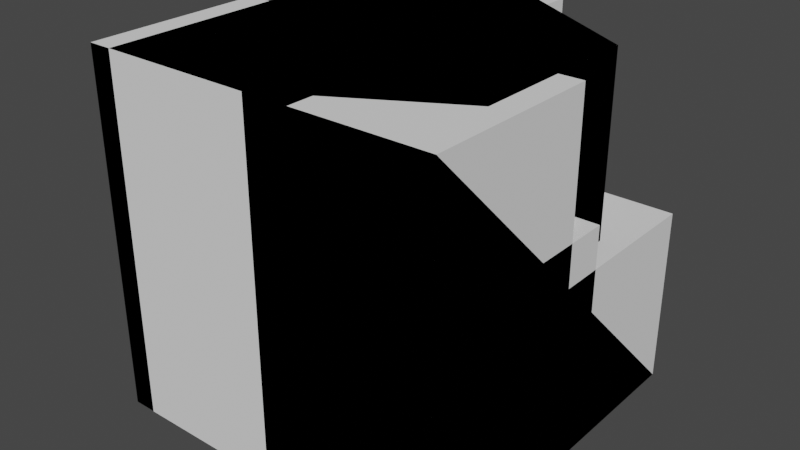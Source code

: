 # Source: Robuzzle.blend  (saved by Blender 2.82.7; exported with 4.5.12 LTS)
import bpy
from mathutils import Matrix  # noqa: F401  (used for matrix-valued properties, if any)

bpy.ops.wm.read_factory_settings(use_empty=True)
scene = bpy.context.scene
scene.name = 'Scene'

# ---- collections
col_collection = bpy.data.collections.new('Collection'); scene.collection.children.link(col_collection)

# ---- materials (node trees are filled in below, after node groups)
mat_material = bpy.data.materials.new('Material')
mat_material.alpha_threshold = 0.0
mat_material.use_transparent_shadow = False
mat_material.line_color = (0.0, 0.0, 0.0, 1.0)

# ---- material node trees
mat_material.use_nodes = True; mat_material.node_tree.nodes.clear()
_N = mat_material.node_tree.nodes; _L = mat_material.node_tree.links
n0 = _N.new('ShaderNodeOutputMaterial'); n0.name = 'Material Output'; n0.location = (300, 300)
n1 = _N.new('ShaderNodeBsdfPrincipled'); n1.name = 'Principled BSDF'; n1.location = (10, 300)
n1.distribution = 'GGX'
n1.subsurface_method = 'BURLEY'
n1.inputs[2].default_value = 0.4
n1.inputs[3].default_value = 1.45
n1.inputs[27].default_value = (0.0, 0.0, 0.0, 1.0)
n1.inputs[28].default_value = 1.0
_L.new(n1.outputs[0], n0.inputs[0])
n0.is_active_output = True

# ---- world
world_world = bpy.data.worlds.new('World'); scene.world = world_world
world_world.use_nodes = True; world_world.node_tree.nodes.clear()
_N = world_world.node_tree.nodes; _L = world_world.node_tree.links
n0 = _N.new('ShaderNodeOutputWorld'); n0.name = 'World Output'; n0.location = (300, 300)
n1 = _N.new('ShaderNodeBackground'); n1.name = 'Background'; n1.location = (10, 300)
n1.inputs[0].default_value = (0.05088, 0.05088, 0.05088, 1.0)
_L.new(n1.outputs[0], n0.inputs[0])
n0.is_active_output = True
world_world.color = (0.05088, 0.05088, 0.05088)
world_world.use_sun_shadow = False
world_world.sun_shadow_jitter_overblur = 0.0

# ---- meshes
me_cube = bpy.data.meshes.new('Cube')
me_cube.from_pydata([(0.2037, 0.2037, 1.0), (0.2037, 0.2037, -1.0), (0.2037, -0.2037, 1.0), (0.2037, -0.2037, -1.0), (-0.2037, 0.2037, 1.0), (-0.2037, 0.2037, -1.0), (-0.2037, -0.2037, 1.0), (-0.2037, -0.2037, -1.0)], [], [(0, 4, 6, 2), (3, 2, 6, 7), (7, 6, 4, 5), (5, 1, 3, 7), (1, 0, 2, 3), (5, 4, 0, 1)])
_uv = me_cube.uv_layers.new(name='UVMap')
_uv.uv.foreach_set('vector', [0.625, 0.5, 0.875, 0.5, 0.875, 0.75, 0.625, 0.75, 0.375, 0.75, 0.625, 0.75, 0.625, 1.0, 0.375, 1.0, 0.375, 0.0, 0.625, 0.0, 0.625, 0.25, 0.375, 0.25, 0.125, 0.5, 0.375, 0.5, 0.375, 0.75, 0.125, 0.75, 0.375, 0.5, 0.625, 0.5, 0.625, 0.75, 0.375, 0.75, 0.375, 0.25, 0.625, 0.25, 0.625, 0.5, 0.375, 0.5])
me_cube.materials.append(mat_material)
me_cube.use_remesh_preserve_volume = False
me_cube.use_remesh_preserve_attributes = False
me_cube.use_mirror_vertex_groups = False
me_cube.update()
me_cube_001 = bpy.data.meshes.new('Cube.001')
me_cube_001.from_pydata([(-0.5, -0.5, -1.0), (-0.5, -1.0, -0.5), (-1.0, -0.5, -0.5), (-0.5, -1.0, 0.5), (-0.5, -0.5, 1.0), (-1.0, -0.5, 0.5), (-0.5, 0.5, -1.0), (-1.0, 0.5, -0.5), (-0.5, 1.0, -0.5), (-0.5, 0.5, 1.0), (-0.5, 1.0, 0.5), (-1.0, 0.5, 0.5), (0.5, -0.5, -1.0), (1.0, -0.235, -0.235), (0.5, -1.0, -0.5), (0.5, -0.5, 1.0), (0.5, -1.0, 0.5), (1.0, -0.235, 0.235), (0.5, 0.5, -1.0), (0.5, 1.0, -0.5), (1.0, 0.235, -0.235), (0.5, 0.5, 1.0), (1.0, 0.235, 0.235), (0.5, 1.0, 0.5), (0.509, 0.235, 0.235), (0.509, 0.235, -0.235), (0.509, -0.235, -0.235), (0.509, -0.235, 0.235)], [], [(14, 16, 3, 1), (20, 22, 17, 13), (21, 9, 4, 15), (2, 5, 11, 7), (8, 10, 23, 19), (0, 1, 2), (3, 4, 5), (6, 7, 8), (9, 10, 11), (22, 24, 27, 17), (17, 27, 26, 13), (20, 25, 24, 22), (25, 24, 27, 26), (6, 0, 2, 7), (1, 3, 5, 2), (4, 9, 11, 5), (10, 8, 7, 11), (18, 6, 8, 19), (9, 21, 23, 10), (23, 24, 25, 19), (16, 14, 26, 27), (21, 15, 27, 24), (13, 26, 25, 20), (0, 12, 14, 1), (15, 4, 3, 16), (6, 18, 12, 0), (18, 25, 26, 12), (18, 19, 25), (23, 21, 24), (14, 12, 26), (15, 16, 27)])
_uv = me_cube_001.uv_layers.new(name='UVMap')
_uv.uv.foreach_set('vector', [0.4375, 0.8125, 0.5625, 0.8125, 0.5625, 0.9375, 0.4375, 0.9375, 0.4375, 0.5625, 0.5625, 0.5625, 0.5625, 0.6875, 0.4375, 0.6875, 0.6875, 0.5625, 0.8125, 0.5625, 0.8125, 0.6875, 0.6875, 0.6875, 0.4375, 0.0625, 0.5625, 0.0625, 0.5625, 0.1875, 0.4375, 0.1875, 0.4375, 0.3125, 0.5625, 0.3125, 0.5625, 0.4375, 0.4375, 0.4375, 0.1875, 0.6875, 0.1875, 0.75, 0.125, 0.6875, 0.5625, 0.9375, 0.625, 0.9375, 0.5625, 1.0, 0.1875, 0.5625, 0.125, 0.5625, 0.1875, 0.5, 0.8125, 0.5625, 0.8125, 0.5, 0.875, 0.5625, 0.5625, 0.5625, 0.5625, 0.5625, 0.5625, 0.6875, 0.5625, 0.6875, 0.5625, 0.6875, 0.5625, 0.6875, 0.4375, 0.6875, 0.4375, 0.6875, 0.4375, 0.5625, 0.4375, 0.5625, 0.5625, 0.5625, 0.5625, 0.5625, 0.4375, 0.5625, 0.5625, 0.5625, 0.5625, 0.6875, 0.4375, 0.6875, 0.1875, 0.5625, 0.1875, 0.6875, 0.125, 0.6875, 0.125, 0.5625, 0.4375, 0.9375, 0.5625, 0.9375, 0.5625, 1.0, 0.4375, 1.0, 0.8125, 0.6875, 0.8125, 0.5625, 0.875, 0.5625, 0.875, 0.6875, 0.5625, 0.3125, 0.4375, 0.3125, 0.4375, 0.1875, 0.5625, 0.1875, 0.3125, 0.5625, 0.1875, 0.5625, 0.1875, 0.5, 0.3125, 0.5, 0.8125, 0.5625, 0.6875, 0.5625, 0.6875, 0.5, 0.8125, 0.5, 0.5625, 0.4375, 0.5625, 0.5625, 0.4375, 0.5625, 0.4375, 0.4375, 0.5625, 0.8125, 0.4375, 0.8125, 0.4375, 0.6875, 0.5625, 0.6875, 0.6875, 0.5625, 0.6875, 0.6875, 0.5625, 0.6875, 0.5625, 0.5625, 0.4375, 0.6875, 0.4375, 0.6875, 0.4375, 0.5625, 0.4375, 0.5625, 0.1875, 0.6875, 0.3125, 0.6875, 0.3125, 0.75, 0.1875, 0.75, 0.6875, 0.6875, 0.8125, 0.6875, 0.8125, 0.75, 0.6875, 0.75, 0.1875, 0.5625, 0.3125, 0.5625, 0.3125, 0.6875, 0.1875, 0.6875, 0.3125, 0.5625, 0.4375, 0.5625, 0.4375, 0.6875, 0.3125, 0.6875, 0.3125, 0.5625, 0.4375, 0.4375, 0.4375, 0.5625, 0.5625, 0.4375, 0.6875, 0.5625, 0.5625, 0.5625, 0.4375, 0.8125, 0.3125, 0.6875, 0.4375, 0.6875, 0.6875, 0.6875, 0.5625, 0.8125, 0.5625, 0.6875])
me_cube_001.use_remesh_fix_poles = True
me_cube_001.use_remesh_preserve_attributes = False
me_cube_001.use_mirror_vertex_groups = False
me_cube_001.update()
me_cylinder = bpy.data.meshes.new('Cylinder')
me_cylinder.from_pydata([(0.0, 1.0, -1.0), (0.0, 1.0, 1.0), (0.866, 0.5, -1.0), (0.866, 0.5, 1.0), (0.866, -0.5, -1.0), (0.866, -0.5, 1.0), (-8.742e-08, -1.0, -1.0), (-8.742e-08, -1.0, 1.0), (-0.866, -0.5, -1.0), (-0.866, -0.5, 1.0), (-0.866, 0.5, -1.0), (-0.866, 0.5, 1.0), (-9.433e-09, 0.5252, 1.0), (0.4548, 0.2626, 1.0), (0.4548, -0.2626, 1.0), (-5.535e-08, -0.5252, 1.0), (-0.4548, -0.2626, 1.0), (-0.4548, 0.2626, 1.0), (3.545e-08, 0.5252, -1.0), (0.4548, 0.2626, -1.0), (0.4548, -0.2626, -1.0), (-1.046e-08, -0.5252, -1.0), (-0.4548, -0.2626, -1.0), (-0.4548, 0.2626, -1.0)], [], [(0, 1, 3, 2), (2, 3, 5, 4), (4, 5, 7, 6), (6, 7, 9, 8), (5, 3, 13, 14), (8, 9, 11, 10), (10, 11, 1, 0), (11, 9, 16, 17), (3, 1, 12, 13), (7, 5, 14, 15), (1, 11, 17, 12), (9, 7, 15, 16), (12, 17, 23, 18), (16, 15, 21, 22), (14, 13, 19, 20), (17, 16, 22, 23), (15, 14, 20, 21), (13, 12, 18, 19), (18, 23, 10, 0), (23, 22, 8, 10), (22, 21, 6, 8), (21, 20, 4, 6), (20, 19, 2, 4), (19, 18, 0, 2)])
_uv = me_cylinder.uv_layers.new(name='UVMap')
_uv.uv.foreach_set('vector', [1.0, 0.5, 1.0, 1.0, 0.8333, 1.0, 0.8333, 0.5, 0.8333, 0.5, 0.8333, 1.0, 0.6667, 1.0, 0.6667, 0.5, 0.6667, 0.5, 0.6667, 1.0, 0.5, 1.0, 0.5, 0.5, 0.5, 0.5, 0.5, 1.0, 0.3333, 1.0, 0.3333, 0.5, 0.6667, 1.0, 0.8333, 1.0, 0.8333, 1.0, 0.6667, 1.0, 0.3333, 0.5, 0.3333, 1.0, 0.1667, 1.0, 0.1667, 0.5, 0.1667, 0.5, 0.1667, 1.0, -8.941e-08, 1.0, -8.941e-08, 0.5, 0.1667, 1.0, 0.3333, 1.0, 0.3333, 1.0, 0.1667, 1.0, 0.8333, 1.0, 1.0, 1.0, 1.0, 1.0, 0.8333, 1.0, 0.5, 1.0, 0.6667, 1.0, 0.6667, 1.0, 0.5, 1.0, -8.941e-08, 1.0, 0.1667, 1.0, 0.1667, 1.0, -8.941e-08, 1.0, 0.3333, 1.0, 0.5, 1.0, 0.5, 1.0, 0.3333, 1.0, -8.941e-08, 1.0, 0.1667, 1.0, 0.1667, 1.0, -8.941e-08, 1.0, 0.3333, 1.0, 0.5, 1.0, 0.5, 1.0, 0.3333, 1.0, 0.6667, 1.0, 0.8333, 1.0, 0.8333, 1.0, 0.6667, 1.0, 0.1667, 1.0, 0.3333, 1.0, 0.3333, 1.0, 0.1667, 1.0, 0.5, 1.0, 0.6667, 1.0, 0.6667, 1.0, 0.5, 1.0, 0.8333, 1.0, 1.0, 1.0, 1.0, 1.0, 0.8333, 1.0, -8.941e-08, 1.0, 0.1667, 1.0, 0.1667, 0.5, -8.941e-08, 0.5, 0.1667, 1.0, 0.3333, 1.0, 0.3333, 0.5, 0.1667, 0.5, 0.3333, 1.0, 0.5, 1.0, 0.5, 0.5, 0.3333, 0.5, 0.5, 1.0, 0.6667, 1.0, 0.6667, 0.5, 0.5, 0.5, 0.6667, 1.0, 0.8333, 1.0, 0.8333, 0.5, 0.6667, 0.5, 0.8333, 1.0, 1.0, 1.0, 1.0, 0.5, 0.8333, 0.5])
me_cylinder.use_remesh_fix_poles = True
me_cylinder.use_remesh_preserve_attributes = False
me_cylinder.use_mirror_vertex_groups = False
me_cylinder.update()
me_cube_002 = bpy.data.meshes.new('Cube.002')
me_cube_002.from_pydata([(-1.0, -1.0, -1.0), (-1.0, -1.0, 1.0), (-1.0, 1.0, -1.0), (1.0, -1.0, -1.0), (1.0, -1.0, 1.0), (1.0, 1.0, -1.0), (-1.0, 0.0, 1.0), (1.0, 0.0, 1.0), (-1.0, 1.0, 0.0), (1.0, 1.0, 0.0), (1.0, 0.0, 0.0), (-1.0, 0.0, 0.0)], [], [(10, 7, 4, 3), (3, 4, 1, 0), (7, 6, 1, 4), (2, 5, 3, 0), (10, 9, 8, 11), (0, 1, 6, 11), (5, 9, 10, 3), (2, 8, 9, 5), (0, 11, 8, 2), (6, 7, 10, 11)])
_uv = me_cube_002.uv_layers.new(name='UVMap')
_uv.uv.foreach_set('vector', [0.5, 0.625, 0.625, 0.625, 0.625, 0.75, 0.5, 0.75, 0.5, 0.75, 0.625, 0.75, 0.625, 1.0, 0.5, 1.0, 0.625, 0.625, 0.875, 0.625, 0.875, 0.75, 0.625, 0.75, 0.125, 0.5, 0.375, 0.5, 0.375, 0.625, 0.125, 0.625, 0.5, 0.625, 0.5, 0.5, 0.5, 0.25, 0.5, 0.125, 0.5, 0.0, 0.625, 0.0, 0.625, 0.125, 0.5, 0.125, 0.375, 0.5, 0.5, 0.5, 0.5, 0.625, 0.375, 0.625, 0.375, 0.25, 0.5, 0.25, 0.5, 0.5, 0.375, 0.5, 0.375, 0.125, 0.5, 0.125, 0.5, 0.25, 0.375, 0.25, 0.625, 0.125, 0.625, 0.625, 0.5, 0.625, 0.5, 0.125])
me_cube_002.use_remesh_fix_poles = True
me_cube_002.use_remesh_preserve_attributes = False
me_cube_002.use_mirror_vertex_groups = False
me_cube_002.update()
me_cube_003 = bpy.data.meshes.new('Cube.003')
me_cube_003.from_pydata([(-1.0, -1.0, -1.0), (-1.0, -1.0, 1.0), (-1.0, 1.0, -1.0), (1.0, -1.0, -1.0), (1.0, -1.0, 1.0), (1.0, 1.0, -1.0)], [], [(2, 1, 4, 5), (0, 1, 2), (3, 5, 4), (3, 4, 1, 0), (2, 5, 3, 0)])
_uv = me_cube_003.uv_layers.new(name='UVMap')
_uv.uv.foreach_set('vector', [0.125, 0.5, 0.625, 1.0, 0.625, 0.75, 0.375, 0.5, 0.375, 1.0, 0.625, 1.0, 0.125, 0.5, 0.375, 0.75, 0.375, 0.5, 0.625, 0.75, 0.375, 0.75, 0.625, 0.75, 0.625, 1.0, 0.375, 1.0, 0.125, 0.5, 0.375, 0.5, 0.375, 0.75, 0.125, 0.75])
me_cube_003.use_remesh_fix_poles = True
me_cube_003.use_remesh_preserve_attributes = False
me_cube_003.use_mirror_vertex_groups = False
me_cube_003.update()
me_cylinder_001 = bpy.data.meshes.new('Cylinder.001')
me_cylinder_001.from_pydata([(0.0, 1.0, -1.0), (0.0, 1.0, 1.0), (0.866, 0.5, -1.0), (0.866, 0.5, 1.0), (0.866, -0.5, -1.0), (0.866, -0.5, 1.0), (-8.742e-08, -1.0, -1.0), (-8.742e-08, -1.0, 1.0), (-0.866, -0.5, -1.0), (-0.866, -0.5, 1.0), (-0.866, 0.5, -1.0), (-0.866, 0.5, 1.0)], [], [(0, 1, 3, 2), (2, 3, 5, 4), (4, 5, 7, 6), (6, 7, 9, 8), (3, 1, 11, 9, 7, 5), (8, 9, 11, 10), (10, 11, 1, 0), (0, 2, 4, 6, 8, 10)])
_uv = me_cylinder_001.uv_layers.new(name='UVMap')
_uv.uv.foreach_set('vector', [1.0, 0.5, 1.0, 1.0, 0.8333, 1.0, 0.8333, 0.5, 0.8333, 0.5, 0.8333, 1.0, 0.6667, 1.0, 0.6667, 0.5, 0.6667, 0.5, 0.6667, 1.0, 0.5, 1.0, 0.5, 0.5, 0.5, 0.5, 0.5, 1.0, 0.3333, 1.0, 0.3333, 0.5, 0.4578, 0.37, 0.25, 0.49, 0.04215, 0.37, 0.04215, 0.13, 0.25, 0.01, 0.4578, 0.13, 0.3333, 0.5, 0.3333, 1.0, 0.1667, 1.0, 0.1667, 0.5, 0.1667, 0.5, 0.1667, 1.0, -8.941e-08, 1.0, -8.941e-08, 0.5, 0.75, 0.49, 0.9578, 0.37, 0.9578, 0.13, 0.75, 0.01, 0.5422, 0.13, 0.5422, 0.37])
me_cylinder_001.use_remesh_fix_poles = True
me_cylinder_001.use_remesh_preserve_attributes = False
me_cylinder_001.use_mirror_vertex_groups = False
me_cylinder_001.update()
me_cube_004 = bpy.data.meshes.new('Cube.004')
me_cube_004.from_pydata([(-0.2568, -1.0, -1.0), (-0.2568, -1.0, 1.0), (-0.2568, 1.0, -1.0), (-0.2568, 1.0, 1.0), (0.2568, -1.0, -1.0), (0.2568, -1.0, 1.0), (0.2568, 1.0, -1.0), (0.2568, 1.0, 1.0)], [], [(0, 1, 3, 2), (2, 3, 7, 6), (6, 7, 5, 4), (4, 5, 1, 0), (2, 6, 4, 0), (7, 3, 1, 5)])
_uv = me_cube_004.uv_layers.new(name='UVMap')
_uv.uv.foreach_set('vector', [0.375, 0.0, 0.625, 0.0, 0.625, 0.25, 0.375, 0.25, 0.375, 0.25, 0.625, 0.25, 0.625, 0.5, 0.375, 0.5, 0.375, 0.5, 0.625, 0.5, 0.625, 0.75, 0.375, 0.75, 0.375, 0.75, 0.625, 0.75, 0.625, 1.0, 0.375, 1.0, 0.125, 0.5, 0.375, 0.5, 0.375, 0.75, 0.125, 0.75, 0.625, 0.5, 0.875, 0.5, 0.875, 0.75, 0.625, 0.75])
me_cube_004.use_remesh_fix_poles = True
me_cube_004.use_remesh_preserve_attributes = False
me_cube_004.use_mirror_vertex_groups = False
me_cube_004.update()
me_cylinder_002 = bpy.data.meshes.new('Cylinder.002')
me_cylinder_002.from_pydata([(0.0, 1.0, -1.0), (0.0, 1.0, 1.0), (0.866, 0.5, -1.0), (0.866, 0.5, 1.0), (0.866, -0.5, -1.0), (0.866, -0.5, 1.0), (-8.742e-08, -1.0, -1.0), (-8.742e-08, -1.0, 1.0), (-0.866, -1.001, -1.0), (-0.866, -1.001, 1.0), (-0.866, 1.001, -1.0), (-0.866, 1.001, 1.0)], [], [(0, 1, 3, 2), (2, 3, 5, 4), (4, 5, 7, 6), (6, 7, 9, 8), (3, 1, 11, 9, 7, 5), (8, 9, 11, 10), (10, 11, 1, 0), (0, 2, 4, 6, 8, 10)])
_uv = me_cylinder_002.uv_layers.new(name='UVMap')
_uv.uv.foreach_set('vector', [1.0, 0.5, 1.0, 1.0, 0.8333, 1.0, 0.8333, 0.5, 0.8333, 0.5, 0.8333, 1.0, 0.6667, 1.0, 0.6667, 0.5, 0.6667, 0.5, 0.6667, 1.0, 0.5, 1.0, 0.5, 0.5, 0.5, 0.5, 0.5, 1.0, 0.3333, 1.0, 0.3333, 0.5, 0.4578, 0.37, 0.25, 0.49, 0.04215, 0.37, 0.04215, 0.13, 0.25, 0.01, 0.4578, 0.13, 0.3333, 0.5, 0.3333, 1.0, 0.1667, 1.0, 0.1667, 0.5, 0.1667, 0.5, 0.1667, 1.0, -8.941e-08, 1.0, -8.941e-08, 0.5, 0.75, 0.49, 0.9578, 0.37, 0.9578, 0.13, 0.75, 0.01, 0.5422, 0.13, 0.5422, 0.37])
me_cylinder_002.use_remesh_fix_poles = True
me_cylinder_002.use_remesh_preserve_attributes = False
me_cylinder_002.use_mirror_vertex_groups = False
me_cylinder_002.update()
me_sphere = bpy.data.meshes.new('Sphere')
me_sphere.from_pydata([(0.0, 0.5878, 0.809), (0.0, 0.9511, 0.309), (0.0, 0.9511, -0.309), (0.0, 0.5878, -0.809), (0.4156, 0.4156, 0.809), (0.6725, 0.6725, 0.309), (0.6725, 0.6725, -0.309), (0.4156, 0.4156, -0.809), (0.5878, -8.521e-08, 0.809), (0.9511, -5.541e-08, 0.309), (0.9511, -8.521e-08, -0.309), (0.5878, -8.521e-08, -0.809), (0.0, -8.742e-08, -1.0), (0.4156, -0.4156, 0.809), (0.6725, -0.6725, 0.309), (0.6725, -0.6725, -0.309), (0.4156, -0.4156, -0.809), (2.213e-09, -0.5878, 0.809), (3.201e-08, -0.9511, 0.309), (3.201e-08, -0.9511, -0.309), (-2.759e-08, -0.5878, -0.809), (-6.182e-08, -1.492e-07, 1.0), (-0.4156, -0.4156, 0.809), (-0.6725, -0.6725, 0.309), (-0.6725, -0.6725, -0.309), (-0.4156, -0.4156, -0.809), (-0.5878, -8.521e-08, 0.809), (-0.9511, -5.541e-08, 0.309), (-0.9511, -5.541e-08, -0.309), (-0.5878, -2.561e-08, -0.809), (-0.4156, 0.4156, 0.809), (-0.6725, 0.6725, 0.309), (-0.6725, 0.6725, -0.309), (-0.4156, 0.4156, -0.809)], [], [(12, 3, 7), (2, 1, 5, 6), (0, 21, 4), (3, 2, 6, 7), (1, 0, 4, 5), (5, 4, 8, 9), (12, 7, 11), (6, 5, 9, 10), (4, 21, 8), (7, 6, 10, 11), (9, 8, 13, 14), (12, 11, 16), (10, 9, 14, 15), (8, 21, 13), (11, 10, 15, 16), (14, 13, 17, 18), (12, 16, 20), (15, 14, 18, 19), (13, 21, 17), (16, 15, 19, 20), (18, 17, 22, 23), (12, 20, 25), (19, 18, 23, 24), (17, 21, 22), (20, 19, 24, 25), (23, 22, 26, 27), (12, 25, 29), (24, 23, 27, 28), (22, 21, 26), (25, 24, 28, 29), (27, 26, 30, 31), (12, 29, 33), (28, 27, 31, 32), (26, 21, 30), (29, 28, 32, 33), (31, 30, 0, 1), (12, 33, 3), (32, 31, 1, 2), (30, 21, 0), (33, 32, 2, 3)])
_uv = me_sphere.uv_layers.new(name='UVMap')
_uv.uv.foreach_set('vector', [0.6875, 0.0, 0.75, 0.2, 0.625, 0.2, 0.75, 0.4, 0.75, 0.6, 0.625, 0.6, 0.625, 0.4, 0.75, 0.8, 0.6875, 1.0, 0.625, 0.8, 0.75, 0.2, 0.75, 0.4, 0.625, 0.4, 0.625, 0.2, 0.75, 0.6, 0.75, 0.8, 0.625, 0.8, 0.625, 0.6, 0.625, 0.6, 0.625, 0.8, 0.5, 0.8, 0.5, 0.6, 0.5625, 0.0, 0.625, 0.2, 0.5, 0.2, 0.625, 0.4, 0.625, 0.6, 0.5, 0.6, 0.5, 0.4, 0.625, 0.8, 0.5625, 1.0, 0.5, 0.8, 0.625, 0.2, 0.625, 0.4, 0.5, 0.4, 0.5, 0.2, 0.5, 0.6, 0.5, 0.8, 0.375, 0.8, 0.375, 0.6, 0.4375, 0.0, 0.5, 0.2, 0.375, 0.2, 0.5, 0.4, 0.5, 0.6, 0.375, 0.6, 0.375, 0.4, 0.5, 0.8, 0.4375, 1.0, 0.375, 0.8, 0.5, 0.2, 0.5, 0.4, 0.375, 0.4, 0.375, 0.2, 0.375, 0.6, 0.375, 0.8, 0.25, 0.8, 0.25, 0.6, 0.3125, 0.0, 0.375, 0.2, 0.25, 0.2, 0.375, 0.4, 0.375, 0.6, 0.25, 0.6, 0.25, 0.4, 0.375, 0.8, 0.3125, 1.0, 0.25, 0.8, 0.375, 0.2, 0.375, 0.4, 0.25, 0.4, 0.25, 0.2, 0.25, 0.6, 0.25, 0.8, 0.125, 0.8, 0.125, 0.6, 0.1875, 0.0, 0.25, 0.2, 0.125, 0.2, 0.25, 0.4, 0.25, 0.6, 0.125, 0.6, 0.125, 0.4, 0.25, 0.8, 0.1875, 1.0, 0.125, 0.8, 0.25, 0.2, 0.25, 0.4, 0.125, 0.4, 0.125, 0.2, 0.125, 0.6, 0.125, 0.8, 0.0, 0.8, 0.0, 0.6, 0.0625, 0.0, 0.125, 0.2, 0.0, 0.2, 0.125, 0.4, 0.125, 0.6, 0.0, 0.6, 0.0, 0.4, 0.125, 0.8, 0.0625, 1.0, 0.0, 0.8, 0.125, 0.2, 0.125, 0.4, 0.0, 0.4, 0.0, 0.2, 1.0, 0.6, 1.0, 0.8, 0.875, 0.8, 0.875, 0.6, 0.9375, 0.0, 1.0, 0.2, 0.875, 0.2, 1.0, 0.4, 1.0, 0.6, 0.875, 0.6, 0.875, 0.4, 1.0, 0.8, 0.9375, 1.0, 0.875, 0.8, 1.0, 0.2, 1.0, 0.4, 0.875, 0.4, 0.875, 0.2, 0.875, 0.6, 0.875, 0.8, 0.75, 0.8, 0.75, 0.6, 0.8125, 0.0, 0.875, 0.2, 0.75, 0.2, 0.875, 0.4, 0.875, 0.6, 0.75, 0.6, 0.75, 0.4, 0.875, 0.8, 0.8125, 1.0, 0.75, 0.8, 0.875, 0.2, 0.875, 0.4, 0.75, 0.4, 0.75, 0.2])
me_sphere.use_remesh_fix_poles = True
me_sphere.use_remesh_preserve_attributes = False
me_sphere.use_mirror_vertex_groups = False
me_sphere.update()
me_sphere_001 = bpy.data.meshes.new('Sphere.001')
me_sphere_001.from_pydata([(0.0, 0.5878, 0.809), (0.0, 0.9511, 0.309), (0.4156, 0.4156, 0.809), (0.6725, 0.6725, 0.309), (0.5878, -8.521e-08, 0.809), (0.9511, -5.541e-08, 0.309), (0.4156, -0.4156, 0.809), (0.6725, -0.6725, 0.309), (2.213e-09, -0.5878, 0.809), (3.201e-08, -0.9511, 0.309), (-6.182e-08, -1.492e-07, 1.0), (-0.4156, -0.4156, 0.809), (-0.6725, -0.6725, 0.309), (-0.5878, -8.521e-08, 0.809), (-0.9511, -5.541e-08, 0.309), (-0.4156, 0.4156, 0.809), (-0.6725, 0.6725, 0.309)], [], [(0, 10, 2), (1, 0, 2, 3), (2, 10, 4), (3, 2, 4, 5), (4, 10, 6), (5, 4, 6, 7), (6, 10, 8), (7, 6, 8, 9), (8, 10, 11), (9, 8, 11, 12), (11, 10, 13), (12, 11, 13, 14), (13, 10, 15), (14, 13, 15, 16), (15, 10, 0), (16, 15, 0, 1)])
_uv = me_sphere_001.uv_layers.new(name='UVMap')
_uv.uv.foreach_set('vector', [0.75, 0.8, 0.6875, 1.0, 0.625, 0.8, 0.75, 0.6, 0.75, 0.8, 0.625, 0.8, 0.625, 0.6, 0.625, 0.8, 0.5625, 1.0, 0.5, 0.8, 0.625, 0.6, 0.625, 0.8, 0.5, 0.8, 0.5, 0.6, 0.5, 0.8, 0.4375, 1.0, 0.375, 0.8, 0.5, 0.6, 0.5, 0.8, 0.375, 0.8, 0.375, 0.6, 0.375, 0.8, 0.3125, 1.0, 0.25, 0.8, 0.375, 0.6, 0.375, 0.8, 0.25, 0.8, 0.25, 0.6, 0.25, 0.8, 0.1875, 1.0, 0.125, 0.8, 0.25, 0.6, 0.25, 0.8, 0.125, 0.8, 0.125, 0.6, 0.125, 0.8, 0.0625, 1.0, 0.0, 0.8, 0.125, 0.6, 0.125, 0.8, 0.0, 0.8, 0.0, 0.6, 1.0, 0.8, 0.9375, 1.0, 0.875, 0.8, 1.0, 0.6, 1.0, 0.8, 0.875, 0.8, 0.875, 0.6, 0.875, 0.8, 0.8125, 1.0, 0.75, 0.8, 0.875, 0.6, 0.875, 0.8, 0.75, 0.8, 0.75, 0.6])
me_sphere_001.use_remesh_fix_poles = True
me_sphere_001.use_remesh_preserve_attributes = False
me_sphere_001.use_mirror_vertex_groups = False
me_sphere_001.update()
me_cylinder_003 = bpy.data.meshes.new('Cylinder.003')
me_cylinder_003.from_pydata([(0.0, 1.0, -1.0), (0.0, 1.0, -0.7177), (0.866, 0.5, -1.0), (0.866, 0.5, -0.7177), (0.866, -0.5, -1.0), (0.866, -0.5, -0.7177), (-8.742e-08, -1.0, -1.0), (-8.742e-08, -1.0, -0.7177), (-0.866, -0.5, -1.0), (-0.866, -0.5, -0.7177), (-0.866, 0.5, -1.0), (-0.866, 0.5, -0.7177), (-0.1308, 0.3692, -0.7902), (-0.1308, 0.3692, -0.1873), (-0.1308, 0.6308, -0.7902), (-0.1308, 0.6308, -0.1873), (0.1308, 0.3692, -0.7902), (0.1308, 0.3692, -0.1873), (0.1308, 0.6308, -0.7902), (0.1308, 0.6308, -0.1873), (-0.1308, -0.6308, -0.7902), (-0.1308, -0.6308, -0.1873), (-0.1308, -0.3692, -0.7902), (-0.1308, -0.3692, -0.1873), (0.1308, -0.6308, -0.7902), (0.1308, -0.6308, -0.1873), (0.1308, -0.3692, -0.7902), (0.1308, -0.3692, -0.1873)], [], [(0, 1, 3, 2), (2, 3, 5, 4), (4, 5, 7, 6), (6, 7, 9, 8), (3, 1, 11, 9, 7, 5), (8, 9, 11, 10), (10, 11, 1, 0), (12, 13, 15, 14), (14, 15, 19, 18), (18, 19, 17, 16), (16, 17, 13, 12), (19, 15, 13, 17), (20, 21, 23, 22), (22, 23, 27, 26), (26, 27, 25, 24), (24, 25, 21, 20), (27, 23, 21, 25)])
_uv = me_cylinder_003.uv_layers.new(name='UVMap')
_uv.uv.foreach_set('vector', [1.0, 0.5, 1.0, 1.0, 0.8333, 1.0, 0.8333, 0.5, 0.8333, 0.5, 0.8333, 1.0, 0.6667, 1.0, 0.6667, 0.5, 0.6667, 0.5, 0.6667, 1.0, 0.5, 1.0, 0.5, 0.5, 0.5, 0.5, 0.5, 1.0, 0.3333, 1.0, 0.3333, 0.5, 0.4578, 0.37, 0.25, 0.49, 0.04215, 0.37, 0.04215, 0.13, 0.25, 0.01, 0.4578, 0.13, 0.3333, 0.5, 0.3333, 1.0, 0.1667, 1.0, 0.1667, 0.5, 0.1667, 0.5, 0.1667, 1.0, -8.941e-08, 1.0, -8.941e-08, 0.5, 0.375, 0.0, 0.625, 0.0, 0.625, 0.25, 0.375, 0.25, 0.375, 0.25, 0.625, 0.25, 0.625, 0.5, 0.375, 0.5, 0.375, 0.5, 0.625, 0.5, 0.625, 0.75, 0.375, 0.75, 0.375, 0.75, 0.625, 0.75, 0.625, 1.0, 0.375, 1.0, 0.625, 0.5, 0.875, 0.5, 0.875, 0.75, 0.625, 0.75, 0.375, 0.0, 0.625, 0.0, 0.625, 0.25, 0.375, 0.25, 0.375, 0.25, 0.625, 0.25, 0.625, 0.5, 0.375, 0.5, 0.375, 0.5, 0.625, 0.5, 0.625, 0.75, 0.375, 0.75, 0.375, 0.75, 0.625, 0.75, 0.625, 1.0, 0.375, 1.0, 0.625, 0.5, 0.875, 0.5, 0.875, 0.75, 0.625, 0.75])
me_cylinder_003.use_remesh_fix_poles = True
me_cylinder_003.use_remesh_preserve_attributes = False
me_cylinder_003.use_mirror_vertex_groups = False
me_cylinder_003.update()

# ---- objects
ob_rail = bpy.data.objects.new('Rail', me_cube)
ob_motor = bpy.data.objects.new('Motor', me_cube_001)
ob_slider = bpy.data.objects.new('Slider', me_cylinder)
ob_stairs = bpy.data.objects.new('Stairs', me_cube_002)
ob_slope = bpy.data.objects.new('Slope', me_cube_003)
ob_cylinder = bpy.data.objects.new('Cylinder', me_cylinder_001)
ob_board = bpy.data.objects.new('Board', me_cube_004)
ob_halfcylinder = bpy.data.objects.new('HalfCylinder', me_cylinder_002)
ob_ball = bpy.data.objects.new('Ball', me_sphere)
ob_eye = bpy.data.objects.new('Eye', me_sphere_001)
ob_shocker = bpy.data.objects.new('Shocker', me_cylinder_003)

# ---- transforms, parenting, visibility, modifiers, constraints
ob_rail.location = (0.0, 0.0, 0.0)
ob_rail.lock_rotations_4d = False
ob_rail.empty_display_type = 'ARROWS'
ob_rail.lineart.crease_threshold = 0.0
ob_motor.location = (0.0, 0.0, 0.0)
ob_motor.lineart.crease_threshold = 0.0
ob_slider.location = (0.0, 0.0, 0.0)
ob_slider.lineart.crease_threshold = 0.0
ob_stairs.location = (0.0, 0.0, 0.0)
ob_stairs.lineart.crease_threshold = 0.0
ob_slope.location = (0.0, 0.0, 0.0)
ob_slope.lineart.crease_threshold = 0.0
ob_cylinder.location = (0.0, 0.0, 0.0)
ob_cylinder.lineart.crease_threshold = 0.0
ob_board.location = (0.0, 0.0, 0.0)
ob_board.lineart.crease_threshold = 0.0
ob_halfcylinder.location = (0.0, 0.0, 0.0)
ob_halfcylinder.lineart.crease_threshold = 0.0
ob_ball.location = (0.0, 0.0, 0.0)
ob_ball.lineart.crease_threshold = 0.0
ob_eye.location = (0.0, 0.0, 0.0)
ob_eye.lineart.crease_threshold = 0.0
ob_shocker.location = (0.0, 0.0, 0.0)
ob_shocker.lineart.crease_threshold = 0.0

# ---- collection membership
col_collection.objects.link(ob_rail)
col_collection.objects.link(ob_motor)
col_collection.objects.link(ob_slider)
col_collection.objects.link(ob_stairs)
col_collection.objects.link(ob_slope)
col_collection.objects.link(ob_cylinder)
col_collection.objects.link(ob_board)
col_collection.objects.link(ob_halfcylinder)
col_collection.objects.link(ob_ball)
col_collection.objects.link(ob_eye)
col_collection.objects.link(ob_shocker)

# ---- scene / render settings (as saved in the file)
scene.frame_start = 1; scene.frame_end = 250; scene.frame_set(220)
scene.render.engine = 'BLENDER_EEVEE_NEXT'
scene.cycles.use_denoising = False
scene.cycles.samples = 128
scene.cycles.sampling_pattern = 'TABULATED_SOBOL'
scene.cycles.use_adaptive_sampling = False
scene.cycles.use_light_tree = False
scene.view_settings.view_transform = 'Filmic'
bpy.context.view_layer.update()

# ---- added for rendering (the .blend has no active camera and no usable light): camera, sun
cam_auto = bpy.data.cameras.new('AutoCamera')
cam_auto.lens = 50.0
cam_auto.sensor_width = 36.0
cam_auto.clip_end = 1000.0
ob_auto_camera = bpy.data.objects.new('AutoCamera', cam_auto)
scene.collection.objects.link(ob_auto_camera)
ob_auto_camera.location = (3.20577, -3.84693, 2.56462)
ob_auto_camera.rotation_euler = (1.09748, -7.21219e-08, 0.694738)
scene.camera = ob_auto_camera
light_auto_sun = bpy.data.lights.new('AutoSun', 'SUN')
light_auto_sun.energy = 3.0
light_auto_sun.angle = 0.0523599
ob_auto_sun = bpy.data.objects.new('AutoSun', light_auto_sun)
scene.collection.objects.link(ob_auto_sun)
ob_auto_sun.rotation_euler = (0.872665, 0.174533, 0.523599)
bpy.context.view_layer.update()
